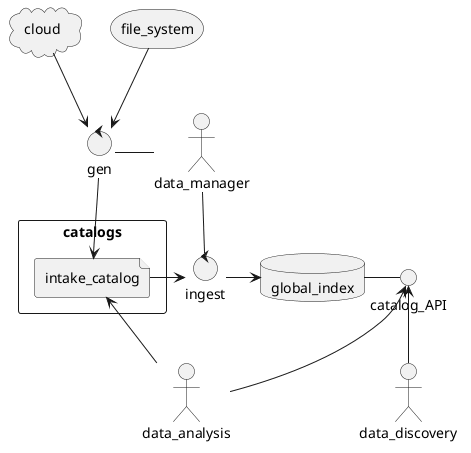

The diagram above was rendered by PlantUML. Its source (embedded in the PNG):
@startuml


cloud cloud
rectangle catalogs {
file intake_catalog
}
control gen
control ingest
storage file_system
actor data_manager
actor data_analysis
actor data_discovery


database global_index
interface catalog_API


file_system -d-> gen
cloud -d-> gen
gen -d-> intake_catalog
intake_catalog -> ingest
ingest -> global_index
global_index - catalog_API
gen - data_manager
data_manager - ingest
data_analysis -u-> catalog_API
data_analysis -u-> intake_catalog
data_discovery -u-> catalog_API
@enduml